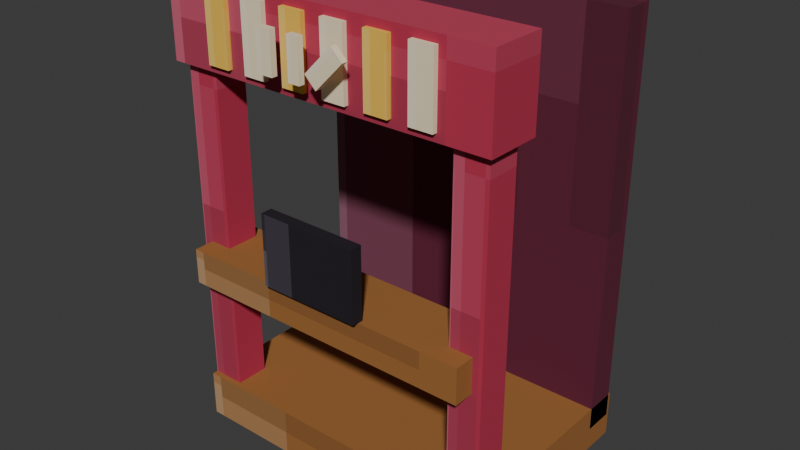 # Source: carnival_ticket_booth.blend  (saved by Blender 5.2.44; exported with 4.5.12 LTS)
import bpy
from mathutils import Matrix  # noqa: F401  (used for matrix-valued properties, if any)

bpy.ops.wm.read_factory_settings(use_empty=True)
scene = bpy.context.scene
scene.name = 'Scene'

# ---- collections
col_collection = bpy.data.collections.new('Collection'); scene.collection.children.link(col_collection)

# ---- images (referenced by path relative to the original .blend; pixels are not part of the script)
import os
ASSET_DIR = os.environ.get("B2B_ASSET_DIR", "")  # directory of the original .blend (textures are referenced by path, not embedded)
HERE = os.path.dirname(os.path.abspath(__file__))  # packed textures are extracted next to this script under _unpacked/

def load_image(name, relpath, width, height, colorspace="sRGB"):
    """Load a texture the original file referenced (path relative to the .blend, or extracted next to this script)."""
    p = next((c for c in (os.path.join(HERE, relpath), os.path.join(ASSET_DIR, relpath)) if relpath and os.path.exists(c)), "")
    if p:
        img = bpy.data.images.load(p, check_existing=True)
        img.name = name
    else:  # same state as the original file: an image datablock whose file is absent (Cycles renders it pink)
        img = bpy.data.images.new(name, width, height)
        img.source = "FILE"
        img.filepath = "//" + (relpath or name)
    img.colorspace_settings.name = colorspace
    return img
img_carnival_ticket_booth_pixel_atlas = load_image('carnival_ticket_booth_pixel_atlas', '_unpacked/carnival_ticket_booth_pixel_atlas.662a1637.png', 112, 16, 'sRGB')

# ---- materials (node trees are filled in below, after node groups)
mat_carnival_ticket_booth_pixel_paint = bpy.data.materials.new('Carnival Ticket Booth pixel paint')

# ---- material node trees
mat_carnival_ticket_booth_pixel_paint.use_nodes = True; mat_carnival_ticket_booth_pixel_paint.node_tree.nodes.clear()
_N = mat_carnival_ticket_booth_pixel_paint.node_tree.nodes; _L = mat_carnival_ticket_booth_pixel_paint.node_tree.links
n0 = _N.new('ShaderNodeBsdfPrincipled'); n0.name = 'Principled BSDF'; n0.location = (-200, 100)
n0.inputs[2].default_value = 0.88
n0.inputs[10].default_value = 0.005
n1 = _N.new('ShaderNodeOutputMaterial'); n1.name = 'Material Output'; n1.location = (200, 100)
n2 = _N.new('ShaderNodeTexImage'); n2.name = 'Image Texture'; n2.location = (0, 0)
n2.image = img_carnival_ticket_booth_pixel_atlas
n2.interpolation = 'Closest'
_L.new(n0.outputs[0], n1.inputs[0])
_L.new(n2.outputs[0], n0.inputs[0])
n1.is_active_output = True

# ---- world
world_world = bpy.data.worlds.new('World'); scene.world = world_world
world_world.use_nodes = True; world_world.node_tree.nodes.clear()
_N = world_world.node_tree.nodes; _L = world_world.node_tree.links
n0 = _N.new('ShaderNodeOutputWorld'); n0.name = 'World Output'; n0.location = (200, 100)
n1 = _N.new('ShaderNodeBackground'); n1.name = 'Background'; n1.location = (-200, 100)
n1.inputs[0].default_value = (0.05088, 0.05088, 0.05088, 1.0)
_L.new(n1.outputs[0], n0.inputs[0])
n0.is_active_output = True
world_world.color = (0.05088, 0.05088, 0.05088)
world_world.sun_shadow_jitter_overblur = 0.0

# ---- meshes
me_cube = bpy.data.meshes.new('Cube')
me_cube.from_pydata([(-0.825, -0.575, -0.12), (-0.825, -0.575, 0.12), (-0.825, 0.575, -0.12), (-0.825, 0.575, 0.12), (0.825, -0.575, -0.12), (0.825, -0.575, 0.12), (0.825, 0.575, -0.12), (0.825, 0.575, 0.12)], [], [(0, 1, 3, 2), (2, 3, 7, 6), (6, 7, 5, 4), (4, 5, 1, 0), (2, 6, 4, 0), (7, 3, 1, 5)])
_uv = me_cube.uv_layers.new(name='UVMap')
_uv.uv.foreach_set('vector', [0.9127, 0.055, 0.9445, 0.055, 0.9445, 0.2775, 0.9127, 0.2775, 0.9127, 0.2775, 0.9445, 0.2775, 0.9445, 0.5, 0.9127, 0.5, 0.9127, 0.5, 0.9445, 0.5, 0.9445, 0.7225, 0.9127, 0.7225, 0.9127, 0.7225, 0.9445, 0.7225, 0.9445, 0.945, 0.9127, 0.945, 0.8809, 0.5, 0.9127, 0.5, 0.9127, 0.7225, 0.8809, 0.7225, 0.9445, 0.5, 0.9762, 0.5, 0.9762, 0.7225, 0.9445, 0.7225])
me_cube.materials.append(mat_carnival_ticket_booth_pixel_paint)
me_cube.update()
me_cube_001 = bpy.data.meshes.new('Cube.001')
me_cube_001.from_pydata([(-0.825, -0.08, -1.06), (-0.825, -0.08, 1.06), (-0.825, 0.08, -1.06), (-0.825, 0.08, 1.06), (0.825, -0.08, -1.06), (0.825, -0.08, 1.06), (0.825, 0.08, -1.06), (0.825, 0.08, 1.06)], [], [(0, 1, 3, 2), (2, 3, 7, 6), (6, 7, 5, 4), (4, 5, 1, 0), (2, 6, 4, 0), (7, 3, 1, 5)])
_uv = me_cube_001.uv_layers.new(name='UVMap')
_uv.uv.foreach_set('vector', [0.1984, 0.055, 0.2302, 0.055, 0.2302, 0.2775, 0.1984, 0.2775, 0.1984, 0.2775, 0.2302, 0.2775, 0.2302, 0.5, 0.1984, 0.5, 0.1984, 0.5, 0.2302, 0.5, 0.2302, 0.7225, 0.1984, 0.7225, 0.1984, 0.7225, 0.2302, 0.7225, 0.2302, 0.945, 0.1984, 0.945, 0.1666, 0.5, 0.1984, 0.5, 0.1984, 0.7225, 0.1666, 0.7225, 0.2302, 0.5, 0.262, 0.5, 0.262, 0.7225, 0.2302, 0.7225])
me_cube_001.materials.append(mat_carnival_ticket_booth_pixel_paint)
me_cube_001.update()
me_cube_002 = bpy.data.meshes.new('Cube.002')
me_cube_002.from_pydata([(-0.085, -0.085, -1.075), (-0.085, -0.085, 1.075), (-0.085, 0.085, -1.075), (-0.085, 0.085, 1.075), (0.085, -0.085, -1.075), (0.085, -0.085, 1.075), (0.085, 0.085, -1.075), (0.085, 0.085, 1.075)], [], [(0, 1, 3, 2), (2, 3, 7, 6), (6, 7, 5, 4), (4, 5, 1, 0), (2, 6, 4, 0), (7, 3, 1, 5)])
_uv = me_cube_002.uv_layers.new(name='UVMap')
_uv.uv.foreach_set('vector', [0.3413, 0.055, 0.373, 0.055, 0.373, 0.2775, 0.3413, 0.2775, 0.3413, 0.2775, 0.373, 0.2775, 0.373, 0.5, 0.3413, 0.5, 0.3413, 0.5, 0.373, 0.5, 0.373, 0.7225, 0.3413, 0.7225, 0.3413, 0.7225, 0.373, 0.7225, 0.373, 0.945, 0.3413, 0.945, 0.3095, 0.5, 0.3413, 0.5, 0.3413, 0.7225, 0.3095, 0.7225, 0.373, 0.5, 0.4048, 0.5, 0.4048, 0.7225, 0.373, 0.7225])
me_cube_002.materials.append(mat_carnival_ticket_booth_pixel_paint)
me_cube_002.update()
me_cube_003 = bpy.data.meshes.new('Cube.003')
me_cube_003.from_pydata([(-0.085, -0.085, -1.075), (-0.085, -0.085, 1.075), (-0.085, 0.085, -1.075), (-0.085, 0.085, 1.075), (0.085, -0.085, -1.075), (0.085, -0.085, 1.075), (0.085, 0.085, -1.075), (0.085, 0.085, 1.075)], [], [(0, 1, 3, 2), (2, 3, 7, 6), (6, 7, 5, 4), (4, 5, 1, 0), (2, 6, 4, 0), (7, 3, 1, 5)])
_uv = me_cube_003.uv_layers.new(name='UVMap')
_uv.uv.foreach_set('vector', [0.3413, 0.055, 0.373, 0.055, 0.373, 0.2775, 0.3413, 0.2775, 0.3413, 0.2775, 0.373, 0.2775, 0.373, 0.5, 0.3413, 0.5, 0.3413, 0.5, 0.373, 0.5, 0.373, 0.7225, 0.3413, 0.7225, 0.3413, 0.7225, 0.373, 0.7225, 0.373, 0.945, 0.3413, 0.945, 0.3095, 0.5, 0.3413, 0.5, 0.3413, 0.7225, 0.3095, 0.7225, 0.373, 0.5, 0.4048, 0.5, 0.4048, 0.7225, 0.373, 0.7225])
me_cube_003.materials.append(mat_carnival_ticket_booth_pixel_paint)
me_cube_003.update()
me_cube_004 = bpy.data.meshes.new('Cube.004')
me_cube_004.from_pydata([(-0.775, -0.17, -0.09), (-0.775, -0.17, 0.09), (-0.775, 0.17, -0.09), (-0.775, 0.17, 0.09), (0.775, -0.17, -0.09), (0.775, -0.17, 0.09), (0.775, 0.17, -0.09), (0.775, 0.17, 0.09)], [], [(0, 1, 3, 2), (2, 3, 7, 6), (6, 7, 5, 4), (4, 5, 1, 0), (2, 6, 4, 0), (7, 3, 1, 5)])
_uv = me_cube_004.uv_layers.new(name='UVMap')
_uv.uv.foreach_set('vector', [0.9127, 0.055, 0.9445, 0.055, 0.9445, 0.2775, 0.9127, 0.2775, 0.9127, 0.2775, 0.9445, 0.2775, 0.9445, 0.5, 0.9127, 0.5, 0.9127, 0.5, 0.9445, 0.5, 0.9445, 0.7225, 0.9127, 0.7225, 0.9127, 0.7225, 0.9445, 0.7225, 0.9445, 0.945, 0.9127, 0.945, 0.8809, 0.5, 0.9127, 0.5, 0.9127, 0.7225, 0.8809, 0.7225, 0.9445, 0.5, 0.9762, 0.5, 0.9762, 0.7225, 0.9445, 0.7225])
me_cube_004.materials.append(mat_carnival_ticket_booth_pixel_paint)
me_cube_004.update()
me_cube_005 = bpy.data.meshes.new('Cube.005')
me_cube_005.from_pydata([(-0.86, -0.14, -0.21), (-0.86, -0.14, 0.21), (-0.86, 0.14, -0.21), (-0.86, 0.14, 0.21), (0.86, -0.14, -0.21), (0.86, -0.14, 0.21), (0.86, 0.14, -0.21), (0.86, 0.14, 0.21)], [], [(0, 1, 3, 2), (2, 3, 7, 6), (6, 7, 5, 4), (4, 5, 1, 0), (2, 6, 4, 0), (7, 3, 1, 5)])
_uv = me_cube_005.uv_layers.new(name='UVMap')
_uv.uv.foreach_set('vector', [0.3413, 0.055, 0.373, 0.055, 0.373, 0.2775, 0.3413, 0.2775, 0.3413, 0.2775, 0.373, 0.2775, 0.373, 0.5, 0.3413, 0.5, 0.3413, 0.5, 0.373, 0.5, 0.373, 0.7225, 0.3413, 0.7225, 0.3413, 0.7225, 0.373, 0.7225, 0.373, 0.945, 0.3413, 0.945, 0.3095, 0.5, 0.3413, 0.5, 0.3413, 0.7225, 0.3095, 0.7225, 0.373, 0.5, 0.4048, 0.5, 0.4048, 0.7225, 0.373, 0.7225])
me_cube_005.materials.append(mat_carnival_ticket_booth_pixel_paint)
me_cube_005.update()
me_cube_006 = bpy.data.meshes.new('Cube.006')
me_cube_006.from_pydata([(-0.06, -0.0125, -0.17), (-0.06, -0.0125, 0.17), (-0.06, 0.0125, -0.17), (-0.06, 0.0125, 0.17), (0.06, -0.0125, -0.17), (0.06, -0.0125, 0.17), (0.06, 0.0125, -0.17), (0.06, 0.0125, 0.17)], [], [(0, 1, 3, 2), (2, 3, 7, 6), (6, 7, 5, 4), (4, 5, 1, 0), (2, 6, 4, 0), (7, 3, 1, 5)])
_uv = me_cube_006.uv_layers.new(name='UVMap')
_uv.uv.foreach_set('vector', [0.4841, 0.055, 0.5159, 0.055, 0.5159, 0.2775, 0.4841, 0.2775, 0.4841, 0.2775, 0.5159, 0.2775, 0.5159, 0.5, 0.4841, 0.5, 0.4841, 0.5, 0.5159, 0.5, 0.5159, 0.7225, 0.4841, 0.7225, 0.4841, 0.7225, 0.5159, 0.7225, 0.5159, 0.945, 0.4841, 0.945, 0.4523, 0.5, 0.4841, 0.5, 0.4841, 0.7225, 0.4523, 0.7225, 0.5159, 0.5, 0.5477, 0.5, 0.5477, 0.7225, 0.5159, 0.7225])
me_cube_006.materials.append(mat_carnival_ticket_booth_pixel_paint)
me_cube_006.update()
me_cube_007 = bpy.data.meshes.new('Cube.007')
me_cube_007.from_pydata([(-0.06, -0.0125, -0.17), (-0.06, -0.0125, 0.17), (-0.06, 0.0125, -0.17), (-0.06, 0.0125, 0.17), (0.06, -0.0125, -0.17), (0.06, -0.0125, 0.17), (0.06, 0.0125, -0.17), (0.06, 0.0125, 0.17)], [], [(0, 1, 3, 2), (2, 3, 7, 6), (6, 7, 5, 4), (4, 5, 1, 0), (2, 6, 4, 0), (7, 3, 1, 5)])
_uv = me_cube_007.uv_layers.new(name='UVMap')
_uv.uv.foreach_set('vector', [0.627, 0.055, 0.6587, 0.055, 0.6587, 0.2775, 0.627, 0.2775, 0.627, 0.2775, 0.6587, 0.2775, 0.6587, 0.5, 0.627, 0.5, 0.627, 0.5, 0.6587, 0.5, 0.6587, 0.7225, 0.627, 0.7225, 0.627, 0.7225, 0.6587, 0.7225, 0.6587, 0.945, 0.627, 0.945, 0.5952, 0.5, 0.627, 0.5, 0.627, 0.7225, 0.5952, 0.7225, 0.6587, 0.5, 0.6905, 0.5, 0.6905, 0.7225, 0.6587, 0.7225])
me_cube_007.materials.append(mat_carnival_ticket_booth_pixel_paint)
me_cube_007.update()
me_cube_008 = bpy.data.meshes.new('Cube.008')
me_cube_008.from_pydata([(-0.06, -0.0125, -0.17), (-0.06, -0.0125, 0.17), (-0.06, 0.0125, -0.17), (-0.06, 0.0125, 0.17), (0.06, -0.0125, -0.17), (0.06, -0.0125, 0.17), (0.06, 0.0125, -0.17), (0.06, 0.0125, 0.17)], [], [(0, 1, 3, 2), (2, 3, 7, 6), (6, 7, 5, 4), (4, 5, 1, 0), (2, 6, 4, 0), (7, 3, 1, 5)])
_uv = me_cube_008.uv_layers.new(name='UVMap')
_uv.uv.foreach_set('vector', [0.4841, 0.055, 0.5159, 0.055, 0.5159, 0.2775, 0.4841, 0.2775, 0.4841, 0.2775, 0.5159, 0.2775, 0.5159, 0.5, 0.4841, 0.5, 0.4841, 0.5, 0.5159, 0.5, 0.5159, 0.7225, 0.4841, 0.7225, 0.4841, 0.7225, 0.5159, 0.7225, 0.5159, 0.945, 0.4841, 0.945, 0.4523, 0.5, 0.4841, 0.5, 0.4841, 0.7225, 0.4523, 0.7225, 0.5159, 0.5, 0.5477, 0.5, 0.5477, 0.7225, 0.5159, 0.7225])
me_cube_008.materials.append(mat_carnival_ticket_booth_pixel_paint)
me_cube_008.update()
me_cube_009 = bpy.data.meshes.new('Cube.009')
me_cube_009.from_pydata([(-0.06, -0.0125, -0.17), (-0.06, -0.0125, 0.17), (-0.06, 0.0125, -0.17), (-0.06, 0.0125, 0.17), (0.06, -0.0125, -0.17), (0.06, -0.0125, 0.17), (0.06, 0.0125, -0.17), (0.06, 0.0125, 0.17)], [], [(0, 1, 3, 2), (2, 3, 7, 6), (6, 7, 5, 4), (4, 5, 1, 0), (2, 6, 4, 0), (7, 3, 1, 5)])
_uv = me_cube_009.uv_layers.new(name='UVMap')
_uv.uv.foreach_set('vector', [0.627, 0.055, 0.6587, 0.055, 0.6587, 0.2775, 0.627, 0.2775, 0.627, 0.2775, 0.6587, 0.2775, 0.6587, 0.5, 0.627, 0.5, 0.627, 0.5, 0.6587, 0.5, 0.6587, 0.7225, 0.627, 0.7225, 0.627, 0.7225, 0.6587, 0.7225, 0.6587, 0.945, 0.627, 0.945, 0.5952, 0.5, 0.627, 0.5, 0.627, 0.7225, 0.5952, 0.7225, 0.6587, 0.5, 0.6905, 0.5, 0.6905, 0.7225, 0.6587, 0.7225])
me_cube_009.materials.append(mat_carnival_ticket_booth_pixel_paint)
me_cube_009.update()
me_cube_010 = bpy.data.meshes.new('Cube.010')
me_cube_010.from_pydata([(-0.06, -0.0125, -0.17), (-0.06, -0.0125, 0.17), (-0.06, 0.0125, -0.17), (-0.06, 0.0125, 0.17), (0.06, -0.0125, -0.17), (0.06, -0.0125, 0.17), (0.06, 0.0125, -0.17), (0.06, 0.0125, 0.17)], [], [(0, 1, 3, 2), (2, 3, 7, 6), (6, 7, 5, 4), (4, 5, 1, 0), (2, 6, 4, 0), (7, 3, 1, 5)])
_uv = me_cube_010.uv_layers.new(name='UVMap')
_uv.uv.foreach_set('vector', [0.4841, 0.055, 0.5159, 0.055, 0.5159, 0.2775, 0.4841, 0.2775, 0.4841, 0.2775, 0.5159, 0.2775, 0.5159, 0.5, 0.4841, 0.5, 0.4841, 0.5, 0.5159, 0.5, 0.5159, 0.7225, 0.4841, 0.7225, 0.4841, 0.7225, 0.5159, 0.7225, 0.5159, 0.945, 0.4841, 0.945, 0.4523, 0.5, 0.4841, 0.5, 0.4841, 0.7225, 0.4523, 0.7225, 0.5159, 0.5, 0.5477, 0.5, 0.5477, 0.7225, 0.5159, 0.7225])
me_cube_010.materials.append(mat_carnival_ticket_booth_pixel_paint)
me_cube_010.update()
me_cube_011 = bpy.data.meshes.new('Cube.011')
me_cube_011.from_pydata([(-0.06, -0.0125, -0.17), (-0.06, -0.0125, 0.17), (-0.06, 0.0125, -0.17), (-0.06, 0.0125, 0.17), (0.06, -0.0125, -0.17), (0.06, -0.0125, 0.17), (0.06, 0.0125, -0.17), (0.06, 0.0125, 0.17)], [], [(0, 1, 3, 2), (2, 3, 7, 6), (6, 7, 5, 4), (4, 5, 1, 0), (2, 6, 4, 0), (7, 3, 1, 5)])
_uv = me_cube_011.uv_layers.new(name='UVMap')
_uv.uv.foreach_set('vector', [0.627, 0.055, 0.6587, 0.055, 0.6587, 0.2775, 0.627, 0.2775, 0.627, 0.2775, 0.6587, 0.2775, 0.6587, 0.5, 0.627, 0.5, 0.627, 0.5, 0.6587, 0.5, 0.6587, 0.7225, 0.627, 0.7225, 0.627, 0.7225, 0.6587, 0.7225, 0.6587, 0.945, 0.627, 0.945, 0.5952, 0.5, 0.627, 0.5, 0.627, 0.7225, 0.5952, 0.7225, 0.6587, 0.5, 0.6905, 0.5, 0.6905, 0.7225, 0.6587, 0.7225])
me_cube_011.materials.append(mat_carnival_ticket_booth_pixel_paint)
me_cube_011.update()
me_cube_012 = bpy.data.meshes.new('Cube.012')
me_cube_012.from_pydata([(-0.26, -0.03, -0.18), (-0.26, -0.03, 0.18), (-0.26, 0.03, -0.18), (-0.26, 0.03, 0.18), (0.26, -0.03, -0.18), (0.26, -0.03, 0.18), (0.26, 0.03, -0.18), (0.26, 0.03, 0.18)], [], [(0, 1, 3, 2), (2, 3, 7, 6), (6, 7, 5, 4), (4, 5, 1, 0), (2, 6, 4, 0), (7, 3, 1, 5)])
_uv = me_cube_012.uv_layers.new(name='UVMap')
_uv.uv.foreach_set('vector', [0.05554, 0.055, 0.08732, 0.055, 0.08732, 0.2775, 0.05554, 0.2775, 0.05554, 0.2775, 0.08732, 0.2775, 0.08732, 0.5, 0.05554, 0.5, 0.05554, 0.5, 0.08732, 0.5, 0.08732, 0.7225, 0.05554, 0.7225, 0.05554, 0.7225, 0.08732, 0.7225, 0.08732, 0.945, 0.05554, 0.945, 0.02375, 0.5, 0.05554, 0.5, 0.05554, 0.7225, 0.02375, 0.7225, 0.08732, 0.5, 0.1191, 0.5, 0.1191, 0.7225, 0.08732, 0.7225])
me_cube_012.materials.append(mat_carnival_ticket_booth_pixel_paint)
me_cube_012.update()
me_cube_013 = bpy.data.meshes.new('Cube.013')
me_cube_013.from_pydata([(-0.04, -0.015, -0.1), (-0.04, -0.015, 0.1), (-0.04, 0.015, -0.1), (-0.04, 0.015, 0.1), (0.04, -0.015, -0.1), (0.04, -0.015, 0.1), (0.04, 0.015, -0.1), (0.04, 0.015, 0.1)], [], [(0, 1, 3, 2), (2, 3, 7, 6), (6, 7, 5, 4), (4, 5, 1, 0), (2, 6, 4, 0), (7, 3, 1, 5)])
_uv = me_cube_013.uv_layers.new(name='UVMap')
_uv.uv.foreach_set('vector', [0.627, 0.055, 0.6587, 0.055, 0.6587, 0.2775, 0.627, 0.2775, 0.627, 0.2775, 0.6587, 0.2775, 0.6587, 0.5, 0.627, 0.5, 0.627, 0.5, 0.6587, 0.5, 0.6587, 0.7225, 0.627, 0.7225, 0.627, 0.7225, 0.6587, 0.7225, 0.6587, 0.945, 0.627, 0.945, 0.5952, 0.5, 0.627, 0.5, 0.627, 0.7225, 0.5952, 0.7225, 0.6587, 0.5, 0.6905, 0.5, 0.6905, 0.7225, 0.6587, 0.7225])
me_cube_013.materials.append(mat_carnival_ticket_booth_pixel_paint)
me_cube_013.update()
me_cube_014 = bpy.data.meshes.new('Cube.014')
me_cube_014.from_pydata([(-0.03, -0.015, -0.1), (-0.03, -0.015, 0.1), (-0.03, 0.015, -0.1), (-0.03, 0.015, 0.1), (0.03, -0.015, -0.1), (0.03, -0.015, 0.1), (0.03, 0.015, -0.1), (0.03, 0.015, 0.1)], [], [(0, 1, 3, 2), (2, 3, 7, 6), (6, 7, 5, 4), (4, 5, 1, 0), (2, 6, 4, 0), (7, 3, 1, 5)])
_uv = me_cube_014.uv_layers.new(name='UVMap')
_uv.uv.foreach_set('vector', [0.627, 0.055, 0.6587, 0.055, 0.6587, 0.2775, 0.627, 0.2775, 0.627, 0.2775, 0.6587, 0.2775, 0.6587, 0.5, 0.627, 0.5, 0.627, 0.5, 0.6587, 0.5, 0.6587, 0.7225, 0.627, 0.7225, 0.627, 0.7225, 0.6587, 0.7225, 0.6587, 0.945, 0.627, 0.945, 0.5952, 0.5, 0.627, 0.5, 0.627, 0.7225, 0.5952, 0.7225, 0.6587, 0.5, 0.6905, 0.5, 0.6905, 0.7225, 0.6587, 0.7225])
me_cube_014.materials.append(mat_carnival_ticket_booth_pixel_paint)
me_cube_014.update()
me_cube_015 = bpy.data.meshes.new('Cube.015')
me_cube_015.from_pydata([(-0.04, -0.015, -0.1), (-0.04, -0.015, 0.1), (-0.04, 0.015, -0.1), (-0.04, 0.015, 0.1), (0.04, -0.015, -0.1), (0.04, -0.015, 0.1), (0.04, 0.015, -0.1), (0.04, 0.015, 0.1)], [], [(0, 1, 3, 2), (2, 3, 7, 6), (6, 7, 5, 4), (4, 5, 1, 0), (2, 6, 4, 0), (7, 3, 1, 5)])
_uv = me_cube_015.uv_layers.new(name='UVMap')
_uv.uv.foreach_set('vector', [0.627, 0.055, 0.6587, 0.055, 0.6587, 0.2775, 0.627, 0.2775, 0.627, 0.2775, 0.6587, 0.2775, 0.6587, 0.5, 0.627, 0.5, 0.627, 0.5, 0.6587, 0.5, 0.6587, 0.7225, 0.627, 0.7225, 0.627, 0.7225, 0.6587, 0.7225, 0.6587, 0.945, 0.627, 0.945, 0.5952, 0.5, 0.627, 0.5, 0.627, 0.7225, 0.5952, 0.7225, 0.6587, 0.5, 0.6905, 0.5, 0.6905, 0.7225, 0.6587, 0.7225])
me_cube_015.materials.append(mat_carnival_ticket_booth_pixel_paint)
me_cube_015.update()

# ---- objects
ob_boothbase = bpy.data.objects.new('BoothBase', me_cube)
ob_boothback = bpy.data.objects.new('BoothBack', me_cube_001)
ob_frontpost = bpy.data.objects.new('FrontPost', me_cube_002)
ob_frontpost_001 = bpy.data.objects.new('FrontPost.001', me_cube_003)
ob_counter = bpy.data.objects.new('Counter', me_cube_004)
ob_header = bpy.data.objects.new('Header', me_cube_005)
ob_headerstripe_0 = bpy.data.objects.new('HeaderStripe_0', me_cube_006)
ob_headerstripe_1 = bpy.data.objects.new('HeaderStripe_1', me_cube_007)
ob_headerstripe_2 = bpy.data.objects.new('HeaderStripe_2', me_cube_008)
ob_headerstripe_3 = bpy.data.objects.new('HeaderStripe_3', me_cube_009)
ob_headerstripe_4 = bpy.data.objects.new('HeaderStripe_4', me_cube_010)
ob_headerstripe_5 = bpy.data.objects.new('HeaderStripe_5', me_cube_011)
ob_ticketslot = bpy.data.objects.new('TicketSlot', me_cube_012)
ob_ticketletter_t = bpy.data.objects.new('TicketLetter_T', me_cube_013)
ob_ticketletter_i = bpy.data.objects.new('TicketLetter_I', me_cube_014)
ob_ticketletter_x = bpy.data.objects.new('TicketLetter_X', me_cube_015)

# ---- transforms, parenting, visibility, modifiers, constraints
ob_boothbase.location = (0.0, 0.0, 0.12)
ob_boothback.location = (0.0, 0.48, 1.18)
ob_frontpost.location = (-0.74, -0.46, 1.2)
ob_frontpost_001.location = (0.74, -0.46, 1.2)
ob_counter.location = (0.0, -0.48, 0.92)
ob_header.location = (0.0, -0.45, 2.12)
ob_headerstripe_0.location = (-0.55, -0.602, 2.12)
ob_headerstripe_1.location = (-0.33, -0.602, 2.12)
ob_headerstripe_2.location = (-0.11, -0.602, 2.12)
ob_headerstripe_3.location = (0.11, -0.602, 2.12)
ob_headerstripe_4.location = (0.33, -0.602, 2.12)
ob_headerstripe_5.location = (0.55, -0.602, 2.12)
ob_ticketslot.location = (0.0, -0.66, 1.2)
ob_ticketletter_t.location = (-0.16, -0.7, 2.13)
ob_ticketletter_i.location = (0.0, -0.7, 2.13)
ob_ticketletter_x.location = (0.16, -0.7, 2.13)
ob_ticketletter_x.rotation_euler = (0.0, 0.7854, 0.0)

# ---- collection membership
col_collection.objects.link(ob_boothbase)
col_collection.objects.link(ob_boothback)
col_collection.objects.link(ob_frontpost)
col_collection.objects.link(ob_frontpost_001)
col_collection.objects.link(ob_counter)
col_collection.objects.link(ob_header)
col_collection.objects.link(ob_headerstripe_0)
col_collection.objects.link(ob_headerstripe_1)
col_collection.objects.link(ob_headerstripe_2)
col_collection.objects.link(ob_headerstripe_3)
col_collection.objects.link(ob_headerstripe_4)
col_collection.objects.link(ob_headerstripe_5)
col_collection.objects.link(ob_ticketslot)
col_collection.objects.link(ob_ticketletter_t)
col_collection.objects.link(ob_ticketletter_i)
col_collection.objects.link(ob_ticketletter_x)

# ---- scene / render settings (as saved in the file)
scene.frame_start = 1; scene.frame_end = 250; scene.frame_set(1)
scene.render.engine = 'BLENDER_EEVEE_NEXT'
scene.render.bake_bias = 0.0
scene.render.bake_samples = 0
scene.render.compositor_device = 'GPU'
scene.eevee.use_volume_custom_range = False
scene.eevee.fast_gi_thickness_near = 0.1
scene.eevee.fast_gi_thickness_far = 0.0
scene.eevee.ray_tracing_options.screen_trace_thickness = 0.1
bpy.context.view_layer.update()

# ---- added for rendering (the .blend has no active camera and no usable light): camera, sun
cam_auto = bpy.data.cameras.new('AutoCamera')
cam_auto.lens = 50.0
cam_auto.sensor_width = 36.0
cam_auto.clip_end = 1000.0
ob_auto_camera = bpy.data.objects.new('AutoCamera', cam_auto)
scene.collection.objects.link(ob_auto_camera)
ob_auto_camera.location = (2.93333, -3.58999, 3.51166)
ob_auto_camera.rotation_euler = (1.09748, -7.21219e-08, 0.694738)
scene.camera = ob_auto_camera
light_auto_sun = bpy.data.lights.new('AutoSun', 'SUN')
light_auto_sun.energy = 3.0
light_auto_sun.angle = 0.0523599
ob_auto_sun = bpy.data.objects.new('AutoSun', light_auto_sun)
scene.collection.objects.link(ob_auto_sun)
ob_auto_sun.rotation_euler = (0.872665, 0.174533, 0.523599)
bpy.context.view_layer.update()
